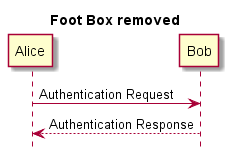

The diagram above was rendered by PlantUML. Its source (embedded in the PNG):
@startuml

hide footbox
title Foot Box removed

Alice -> Bob: Authentication Request
Bob --> Alice: Authentication Response

@enduml